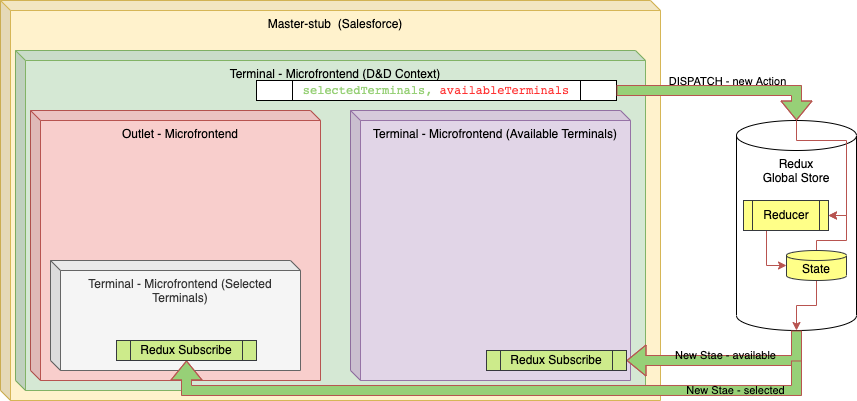

The diagram above was exported from draw.io. Its source (the exported page's mxGraphModel, read from the mxfile embedded in the PNG):
<mxGraphModel dx="946" dy="589" grid="1" gridSize="10" guides="1" tooltips="1" connect="1" arrows="1" fold="1" page="1" pageScale="1" pageWidth="827" pageHeight="1169" math="0" shadow="0">
  <root>
    <mxCell id="0" />
    <mxCell id="1" parent="0" />
    <mxCell id="PzhqyEKUegWnqLu9rLrl-1" value="Master-stub&amp;nbsp; (Salesforce)" style="shape=cube;whiteSpace=wrap;html=1;boundedLbl=1;backgroundOutline=1;darkOpacity=0.05;darkOpacity2=0.1;verticalAlign=top;size=10;fillColor=#fff2cc;strokeColor=#d6b656;" vertex="1" parent="1">
      <mxGeometry x="84" y="50" width="660" height="400" as="geometry" />
    </mxCell>
    <mxCell id="PzhqyEKUegWnqLu9rLrl-2" value="Terminal - Microfrontend (D&amp;amp;D Context)" style="shape=cube;whiteSpace=wrap;html=1;boundedLbl=1;backgroundOutline=1;darkOpacity=0.05;darkOpacity2=0.1;size=10;verticalAlign=top;fillColor=#d5e8d4;strokeColor=#82b366;" vertex="1" parent="1">
      <mxGeometry x="99" y="100" width="630" height="340" as="geometry" />
    </mxCell>
    <mxCell id="PzhqyEKUegWnqLu9rLrl-3" value="Outlet - Microfrontend" style="shape=cube;whiteSpace=wrap;html=1;boundedLbl=1;backgroundOutline=1;darkOpacity=0.05;darkOpacity2=0.1;size=10;verticalAlign=top;fillColor=#f8cecc;strokeColor=#b85450;" vertex="1" parent="1">
      <mxGeometry x="114" y="160" width="290" height="270" as="geometry" />
    </mxCell>
    <mxCell id="PzhqyEKUegWnqLu9rLrl-4" value="Terminal - Microfrontend (Available Terminals)" style="shape=cube;whiteSpace=wrap;html=1;boundedLbl=1;backgroundOutline=1;darkOpacity=0.05;darkOpacity2=0.1;size=10;verticalAlign=top;fillColor=#e1d5e7;strokeColor=#9673a6;" vertex="1" parent="1">
      <mxGeometry x="434" y="160" width="280" height="270" as="geometry" />
    </mxCell>
    <mxCell id="PzhqyEKUegWnqLu9rLrl-5" value="Terminal - Microfrontend (Selected Terminals)" style="shape=cube;whiteSpace=wrap;html=1;boundedLbl=1;backgroundOutline=1;darkOpacity=0.05;darkOpacity2=0.1;size=10;verticalAlign=top;fillColor=#f5f5f5;strokeColor=#666666;fontColor=#333333;" vertex="1" parent="1">
      <mxGeometry x="134" y="310" width="250" height="110" as="geometry" />
    </mxCell>
    <mxCell id="-i0WJnSM8CfYz7kiRK-6-1" value="Redux&lt;br&gt;Global Store" style="shape=cylinder3;whiteSpace=wrap;html=1;boundedLbl=1;backgroundOutline=1;size=15;labelBackgroundColor=none;fontColor=#000000;verticalAlign=top;" vertex="1" parent="1">
      <mxGeometry x="820" y="170" width="120" height="210" as="geometry" />
    </mxCell>
    <mxCell id="nETbn7K5RcSd-f_zgl3h-1" value="&lt;code data-language=&quot;typescript-jsx&quot; data-application=&quot;com.atlassian.bitbucket-server&quot;&gt;&lt;font color=&quot;#97d077&quot;&gt;selectedTerminals,&amp;nbsp;&lt;/font&gt;&lt;/code&gt;&lt;span style=&quot;color: rgb(255, 51, 51); font-family: monospace;&quot;&gt;availableTerminals&lt;/span&gt;" style="shape=process;whiteSpace=wrap;html=1;backgroundOutline=1;" vertex="1" parent="1">
      <mxGeometry x="340" y="130" width="360" height="20" as="geometry" />
    </mxCell>
    <mxCell id="nETbn7K5RcSd-f_zgl3h-2" value="" style="shape=flexArrow;endArrow=classic;html=1;rounded=0;labelBackgroundColor=none;fontColor=#000000;strokeColor=#B85450;exitX=1;exitY=0.5;exitDx=0;exitDy=0;labelBorderColor=none;fillColor=#97D077;gradientColor=none;" edge="1" parent="1" source="nETbn7K5RcSd-f_zgl3h-1">
      <mxGeometry width="50" height="50" relative="1" as="geometry">
        <mxPoint x="390" y="280" as="sourcePoint" />
        <mxPoint x="880" y="170" as="targetPoint" />
        <Array as="points">
          <mxPoint x="880" y="140" />
        </Array>
      </mxGeometry>
    </mxCell>
    <mxCell id="nETbn7K5RcSd-f_zgl3h-3" value="DISPATCH - new Action" style="edgeLabel;html=1;align=center;verticalAlign=middle;resizable=0;points=[];fontColor=#000000;labelBackgroundColor=none;" vertex="1" connectable="0" parent="nETbn7K5RcSd-f_zgl3h-2">
      <mxGeometry x="-0.2" y="2" relative="1" as="geometry">
        <mxPoint x="26" y="-8" as="offset" />
      </mxGeometry>
    </mxCell>
    <mxCell id="nETbn7K5RcSd-f_zgl3h-7" style="edgeStyle=orthogonalEdgeStyle;rounded=0;orthogonalLoop=1;jettySize=auto;html=1;entryX=0;entryY=0.5;entryDx=0;entryDy=0;entryPerimeter=0;labelBackgroundColor=none;labelBorderColor=none;fontColor=#000000;startArrow=none;startFill=0;strokeColor=#B85450;fillColor=#97D077;gradientColor=none;" edge="1" parent="1" source="nETbn7K5RcSd-f_zgl3h-4" target="nETbn7K5RcSd-f_zgl3h-5">
      <mxGeometry relative="1" as="geometry">
        <Array as="points">
          <mxPoint x="850" y="315" />
        </Array>
      </mxGeometry>
    </mxCell>
    <mxCell id="nETbn7K5RcSd-f_zgl3h-4" value="Reducer" style="shape=process;whiteSpace=wrap;html=1;backgroundOutline=1;labelBackgroundColor=none;fillColor=#ffff88;strokeColor=#36393d;" vertex="1" parent="1">
      <mxGeometry x="827" y="250" width="85" height="30" as="geometry" />
    </mxCell>
    <mxCell id="nETbn7K5RcSd-f_zgl3h-8" style="edgeStyle=orthogonalEdgeStyle;rounded=0;orthogonalLoop=1;jettySize=auto;html=1;entryX=1;entryY=0.5;entryDx=0;entryDy=0;labelBackgroundColor=none;labelBorderColor=none;fontColor=#000000;startArrow=none;startFill=0;strokeColor=#B85450;fillColor=#97D077;gradientColor=none;exitX=0.5;exitY=0;exitDx=0;exitDy=0;exitPerimeter=0;" edge="1" parent="1" source="nETbn7K5RcSd-f_zgl3h-5" target="nETbn7K5RcSd-f_zgl3h-4">
      <mxGeometry relative="1" as="geometry">
        <Array as="points">
          <mxPoint x="900" y="290" />
          <mxPoint x="930" y="290" />
          <mxPoint x="930" y="265" />
        </Array>
      </mxGeometry>
    </mxCell>
    <mxCell id="nETbn7K5RcSd-f_zgl3h-9" style="edgeStyle=orthogonalEdgeStyle;rounded=0;orthogonalLoop=1;jettySize=auto;html=1;exitX=0.5;exitY=1;exitDx=0;exitDy=0;exitPerimeter=0;labelBackgroundColor=none;labelBorderColor=none;fontColor=#000000;startArrow=none;startFill=0;strokeColor=#B85450;fillColor=#97D077;gradientColor=none;" edge="1" parent="1" source="nETbn7K5RcSd-f_zgl3h-5">
      <mxGeometry relative="1" as="geometry">
        <mxPoint x="880" y="380" as="targetPoint" />
      </mxGeometry>
    </mxCell>
    <mxCell id="nETbn7K5RcSd-f_zgl3h-5" value="State" style="shape=cylinder3;whiteSpace=wrap;html=1;boundedLbl=1;backgroundOutline=1;size=5;labelBackgroundColor=none;fillColor=#ffff88;strokeColor=#36393d;" vertex="1" parent="1">
      <mxGeometry x="870" y="300" width="60" height="30" as="geometry" />
    </mxCell>
    <mxCell id="nETbn7K5RcSd-f_zgl3h-6" value="" style="endArrow=classic;html=1;rounded=0;labelBackgroundColor=none;labelBorderColor=none;fontColor=#000000;strokeColor=#B85450;fillColor=#97D077;gradientColor=none;entryX=1;entryY=0.5;entryDx=0;entryDy=0;" edge="1" parent="1" target="nETbn7K5RcSd-f_zgl3h-4">
      <mxGeometry width="50" height="50" relative="1" as="geometry">
        <mxPoint x="880" y="170" as="sourcePoint" />
        <mxPoint x="440" y="250" as="targetPoint" />
        <Array as="points">
          <mxPoint x="880" y="190" />
          <mxPoint x="930" y="190" />
          <mxPoint x="930" y="265" />
        </Array>
      </mxGeometry>
    </mxCell>
    <mxCell id="nETbn7K5RcSd-f_zgl3h-10" value="" style="shape=flexArrow;endArrow=classic;html=1;rounded=0;labelBackgroundColor=none;fontColor=#000000;strokeColor=#B85450;labelBorderColor=none;fillColor=#97D077;gradientColor=none;exitX=0.5;exitY=1;exitDx=0;exitDy=0;exitPerimeter=0;" edge="1" parent="1" source="-i0WJnSM8CfYz7kiRK-6-1">
      <mxGeometry width="50" height="50" relative="1" as="geometry">
        <mxPoint x="965" y="480" as="sourcePoint" />
        <mxPoint x="710" y="410" as="targetPoint" />
        <Array as="points">
          <mxPoint x="880" y="410" />
        </Array>
      </mxGeometry>
    </mxCell>
    <mxCell id="nETbn7K5RcSd-f_zgl3h-11" value="New Stae - available" style="edgeLabel;html=1;align=center;verticalAlign=middle;resizable=0;points=[];fontColor=#000000;labelBackgroundColor=none;" vertex="1" connectable="0" parent="nETbn7K5RcSd-f_zgl3h-10">
      <mxGeometry x="-0.2" y="2" relative="1" as="geometry">
        <mxPoint x="-22" y="-8" as="offset" />
      </mxGeometry>
    </mxCell>
    <mxCell id="nETbn7K5RcSd-f_zgl3h-12" value="" style="shape=flexArrow;endArrow=classic;html=1;rounded=0;labelBackgroundColor=none;fontColor=#000000;strokeColor=#B85450;labelBorderColor=none;fillColor=#97D077;gradientColor=none;exitX=0.5;exitY=1;exitDx=0;exitDy=0;exitPerimeter=0;entryX=0.5;entryY=1;entryDx=0;entryDy=0;" edge="1" parent="1" target="nETbn7K5RcSd-f_zgl3h-14">
      <mxGeometry width="50" height="50" relative="1" as="geometry">
        <mxPoint x="880" y="409.98" as="sourcePoint" />
        <mxPoint x="714" y="440" as="targetPoint" />
        <Array as="points">
          <mxPoint x="880" y="439.98" />
          <mxPoint x="270" y="440" />
        </Array>
      </mxGeometry>
    </mxCell>
    <mxCell id="nETbn7K5RcSd-f_zgl3h-13" value="New Stae - selected" style="edgeLabel;html=1;align=center;verticalAlign=middle;resizable=0;points=[];fontColor=#000000;labelBackgroundColor=none;" vertex="1" connectable="0" parent="nETbn7K5RcSd-f_zgl3h-12">
      <mxGeometry x="-0.2" y="2" relative="1" as="geometry">
        <mxPoint x="176" y="-2" as="offset" />
      </mxGeometry>
    </mxCell>
    <mxCell id="nETbn7K5RcSd-f_zgl3h-14" value="Redux Subscribe" style="shape=process;whiteSpace=wrap;html=1;backgroundOutline=1;labelBackgroundColor=none;fillColor=#cdeb8b;strokeColor=#36393d;" vertex="1" parent="1">
      <mxGeometry x="200" y="390" width="140" height="20" as="geometry" />
    </mxCell>
    <mxCell id="nETbn7K5RcSd-f_zgl3h-15" value="Redux Subscribe" style="shape=process;whiteSpace=wrap;html=1;backgroundOutline=1;labelBackgroundColor=none;fillColor=#cdeb8b;strokeColor=#36393d;" vertex="1" parent="1">
      <mxGeometry x="570" y="400" width="140" height="20" as="geometry" />
    </mxCell>
  </root>
</mxGraphModel>